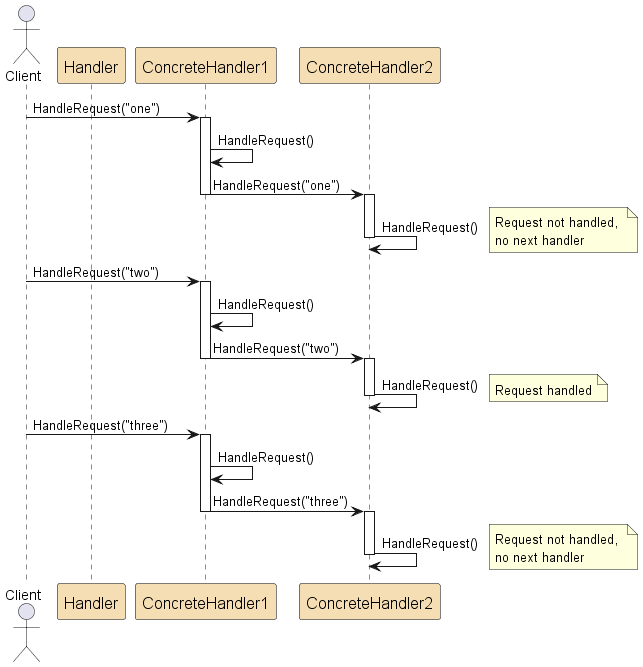

The diagram above was rendered by PlantUML. Its source (embedded in the PNG):
@startuml

skinparam participant {
    BorderColor Black
    BackgroundColor Wheat
    FontSize 16
}

actor Client
participant Handler as H
participant ConcreteHandler1 as CH1
participant ConcreteHandler2 as CH2

Client -> CH1 : HandleRequest("one")
activate CH1
CH1 -> CH1 : HandleRequest()
CH1 -> CH2 : HandleRequest("one")
deactivate CH1
activate CH2
CH2 -> CH2 : HandleRequest()
note right : Request not handled, \nno next handler
deactivate CH2

Client -> CH1 : HandleRequest("two")
activate CH1
CH1 -> CH1 : HandleRequest()
CH1 -> CH2 : HandleRequest("two")
deactivate CH1
activate CH2
CH2 -> CH2 : HandleRequest()
note right : Request handled
deactivate CH2

Client -> CH1 : HandleRequest("three")
activate CH1
CH1 -> CH1 : HandleRequest()
CH1 -> CH2 : HandleRequest("three")
deactivate CH1
activate CH2
CH2 -> CH2 : HandleRequest()
note right : Request not handled, \nno next handler
deactivate CH2

@enduml